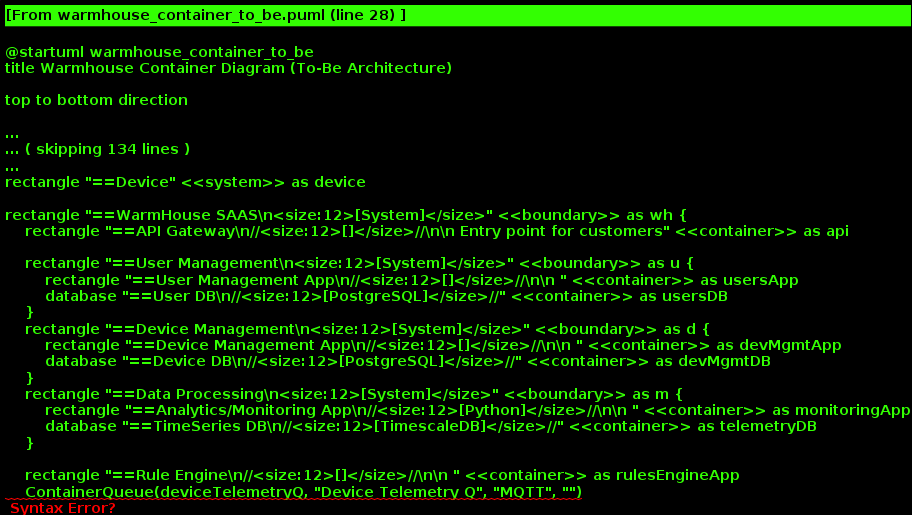

The diagram above was rendered by PlantUML. Its source (embedded in the PNG):
@startuml warmhouse_container_to_be
title Warmhouse Container Diagram (To-Be Architecture)

top to bottom direction






skinparam defaultTextAlignment center

skinparam wrapWidth 200
skinparam maxMessageSize 150

skinparam rectangle {
    StereotypeFontSize 12
    shadowing false
}

skinparam database {
    StereotypeFontSize 12
    shadowing false
}

skinparam Arrow {
    Color #666666
    FontColor #666666
    FontSize 12
}

skinparam rectangle<<boundary>> {
    Shadowing false
    StereotypeFontSize 0
    FontColor #444444
    BorderColor #444444
    BorderStyle dashed
}






















skinparam rectangle<<person>> {
    StereotypeFontColor #FFFFFF
    FontColor #FFFFFF
    BackgroundColor #08427B
    BorderColor #073B6F
}

skinparam rectangle<<external_person>> {
    StereotypeFontColor #FFFFFF
    FontColor #FFFFFF
    BackgroundColor #686868
    BorderColor #8A8A8A
}

skinparam rectangle<<system>> {
    StereotypeFontColor #FFFFFF
    FontColor #FFFFFF
    BackgroundColor #1168BD
    BorderColor #3C7FC0
}

skinparam rectangle<<external_system>> {
    StereotypeFontColor #FFFFFF
    FontColor #FFFFFF
    BackgroundColor #999999
    BorderColor #8A8A8A
}

skinparam database<<system>> {
    StereotypeFontColor #FFFFFF
    FontColor #FFFFFF
    BackgroundColor #1168BD
    BorderColor #3C7FC0
}

skinparam database<<external_system>> {
    StereotypeFontColor #FFFFFF
    FontColor #FFFFFF
    BackgroundColor #999999
    BorderColor #8A8A8A
}
















skinparam rectangle<<container>> {
    StereotypeFontColor #FFFFFF
    FontColor #FFFFFF
    BackgroundColor #438DD5
    BorderColor #3C7FC0
}

skinparam database<<container>> {
    StereotypeFontColor #FFFFFF
    FontColor #FFFFFF
    BackgroundColor #438DD5
    BorderColor #3C7FC0
}








rectangle "==Customer\n\n " <<person>> as user
rectangle "==Device" <<system>> as device

rectangle "==WarmHouse SAAS\n<size:12>[System]</size>" <<boundary>> as wh {
    rectangle "==API Gateway\n//<size:12>[]</size>//\n\n Entry point for customers" <<container>> as api
 
    rectangle "==User Management\n<size:12>[System]</size>" <<boundary>> as u {
        rectangle "==User Management App\n//<size:12>[]</size>//\n\n " <<container>> as usersApp
        database "==User DB\n//<size:12>[PostgreSQL]</size>//" <<container>> as usersDB
    }
    rectangle "==Device Management\n<size:12>[System]</size>" <<boundary>> as d {
        rectangle "==Device Management App\n//<size:12>[]</size>//\n\n " <<container>> as devMgmtApp
        database "==Device DB\n//<size:12>[PostgreSQL]</size>//" <<container>> as devMgmtDB
    }
    rectangle "==Data Processing\n<size:12>[System]</size>" <<boundary>> as m {
        rectangle "==Analytics/Monitoring App\n//<size:12>[Python]</size>//\n\n " <<container>> as monitoringApp
        database "==TimeSeries DB\n//<size:12>[TimescaleDB]</size>//" <<container>> as telemetryDB
    }

    rectangle "==Rule Engine\n//<size:12>[]</size>//\n\n " <<container>> as rulesEngineApp
    ContainerQueue(deviceTelemetryQ, "Device Telemetry Q", "MQTT", "")
    ContainerQueue(appEventsQ, "App Events Q", "Redis Streams")
    ContainerQueue(commandQ, "Command Q", "Redis Streams")
}

user --> api : "===uses\n//<size:12>[REST]</size>//"
device --> deviceTelemetryQ : "===publishes telemetry"
api --> usersApp : "===registers/authenticates\n//<size:12>[REST]</size>//"
api --> devMgmtApp : "===adds/configures device\n//<size:12>[REST]</size>//"
api --> usersApp : "===configures subscription\n//<size:12>[REST]</size>//"
api --> monitoringApp : "===views telemetry data\n//<size:12>[REST]</size>//"

devMgmtApp --> device : "===provisioning\n//<size:12>[]</size>//"

devMgmtApp --> devMgmtDB : "===stores/queries device data"
usersApp --> usersDB : "===stores/queries user data"

devMgmtApp --> appEventsQ : "===publishes device-related events (created, configured)\n//<size:12>[]</size>//"
rulesEngineApp --> appEventsQ : "===subscribes device-related events\n//<size:12>[]</size>//"
rulesEngineApp --> commandQ : "===publishes command events\n//<size:12>[]</size>//"
rulesEngineApp --> devMgmtApp : "===reads device info for rule evaluation\n//<size:12>[]</size>//"
rulesEngineApp --> usersApp : "===reads user info for rule evaluation\n//<size:12>[]</size>//"

devMgmtApp --> commandQ : "===subscribes to command events"
rulesEngineApp --> deviceTelemetryQ : "===subscribes telemetry data"

monitoringApp --> deviceTelemetryQ : "===subscribes to telemetry data"
monitoringApp --> telemetryDB : "===manage telemetry data"

@enduml